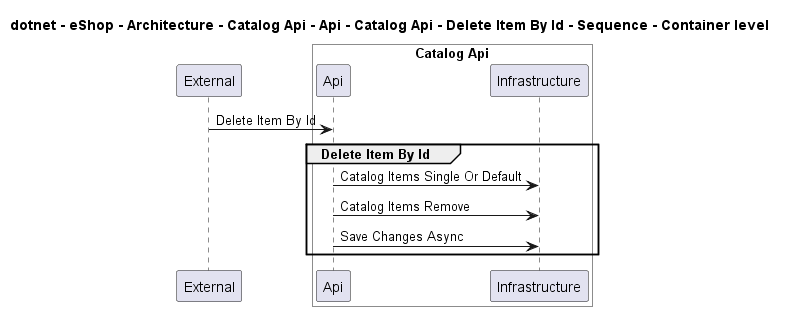

The diagram above was rendered by PlantUML. Its source (embedded in the PNG):
@startuml

title dotnet - eShop - Architecture - Catalog Api - Api - Catalog Api - Delete Item By Id - Sequence - Container level

participant "External" as C4InterFlow.SoftwareSystems.ExternalSystem

box "Catalog Api" #White
    participant "Api" as dotnet.eShop.Architecture.SoftwareSystems.CatalogApi.Containers.Api
    participant "Infrastructure" as dotnet.eShop.Architecture.SoftwareSystems.CatalogApi.Containers.Infrastructure
end box


C4InterFlow.SoftwareSystems.ExternalSystem -> dotnet.eShop.Architecture.SoftwareSystems.CatalogApi.Containers.Api : Delete Item By Id
group Delete Item By Id
dotnet.eShop.Architecture.SoftwareSystems.CatalogApi.Containers.Api -> dotnet.eShop.Architecture.SoftwareSystems.CatalogApi.Containers.Infrastructure : Catalog Items Single Or Default
dotnet.eShop.Architecture.SoftwareSystems.CatalogApi.Containers.Api -> dotnet.eShop.Architecture.SoftwareSystems.CatalogApi.Containers.Infrastructure : Catalog Items Remove
dotnet.eShop.Architecture.SoftwareSystems.CatalogApi.Containers.Api -> dotnet.eShop.Architecture.SoftwareSystems.CatalogApi.Containers.Infrastructure : Save Changes Async
end


@enduml